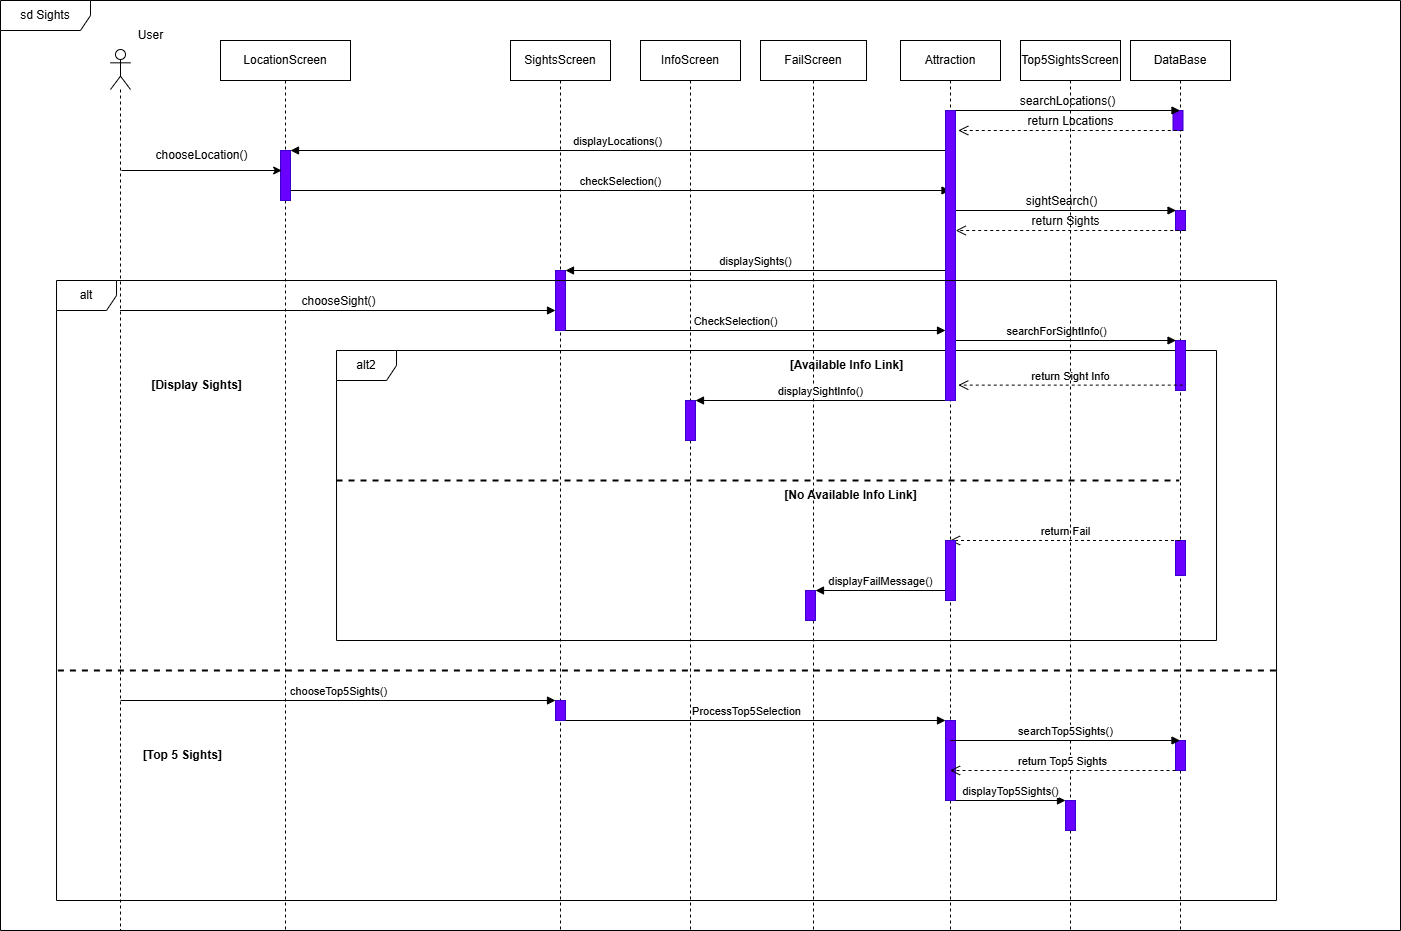

The diagram above was exported from draw.io. Its source (the exported page's mxGraphModel, read from the mxfile embedded in the PNG):
<mxGraphModel dx="1869" dy="527" grid="1" gridSize="10" guides="1" tooltips="1" connect="1" arrows="1" fold="1" page="1" pageScale="1" pageWidth="827" pageHeight="1169" math="0" shadow="0">
  <root>
    <mxCell id="0" />
    <mxCell id="1" parent="0" />
    <mxCell id="813Rqox1PeSqOzBQqlK4-1" value="" style="shape=umlLifeline;perimeter=lifelinePerimeter;whiteSpace=wrap;html=1;container=1;dropTarget=0;collapsible=0;recursiveResize=0;outlineConnect=0;portConstraint=eastwest;newEdgeStyle={&quot;curved&quot;:0,&quot;rounded&quot;:0};participant=umlActor;" parent="1" vertex="1">
      <mxGeometry x="-630" y="99" width="20" height="881" as="geometry" />
    </mxCell>
    <mxCell id="813Rqox1PeSqOzBQqlK4-2" value="SightsScreen" style="shape=umlLifeline;perimeter=lifelinePerimeter;whiteSpace=wrap;html=1;container=1;dropTarget=0;collapsible=0;recursiveResize=0;outlineConnect=0;portConstraint=eastwest;newEdgeStyle={&quot;curved&quot;:0,&quot;rounded&quot;:0};" parent="1" vertex="1">
      <mxGeometry x="-230" y="90" width="100" height="890" as="geometry" />
    </mxCell>
    <mxCell id="813Rqox1PeSqOzBQqlK4-3" value="" style="html=1;points=[[0,0,0,0,5],[0,1,0,0,-5],[1,0,0,0,5],[1,1,0,0,-5]];perimeter=orthogonalPerimeter;outlineConnect=0;targetShapes=umlLifeline;portConstraint=eastwest;newEdgeStyle={&quot;curved&quot;:0,&quot;rounded&quot;:0};fillColor=#6a00ff;fontColor=#ffffff;strokeColor=#3700CC;" parent="813Rqox1PeSqOzBQqlK4-2" vertex="1">
      <mxGeometry x="45" y="230" width="10" height="60" as="geometry" />
    </mxCell>
    <mxCell id="813Rqox1PeSqOzBQqlK4-4" value="LocationScreen" style="shape=umlLifeline;perimeter=lifelinePerimeter;whiteSpace=wrap;html=1;container=1;dropTarget=0;collapsible=0;recursiveResize=0;outlineConnect=0;portConstraint=eastwest;newEdgeStyle={&quot;curved&quot;:0,&quot;rounded&quot;:0};" parent="1" vertex="1">
      <mxGeometry x="-520" y="90" width="130" height="890" as="geometry" />
    </mxCell>
    <mxCell id="813Rqox1PeSqOzBQqlK4-5" value="" style="html=1;points=[[0,0,0,0,5],[0,1,0,0,-5],[1,0,0,0,5],[1,1,0,0,-5]];perimeter=orthogonalPerimeter;outlineConnect=0;targetShapes=umlLifeline;portConstraint=eastwest;newEdgeStyle={&quot;curved&quot;:0,&quot;rounded&quot;:0};fillColor=#6a00ff;fontColor=#ffffff;strokeColor=#3700CC;" parent="813Rqox1PeSqOzBQqlK4-4" vertex="1">
      <mxGeometry x="60" y="110" width="10" height="50" as="geometry" />
    </mxCell>
    <mxCell id="813Rqox1PeSqOzBQqlK4-6" value="FailScreen" style="shape=umlLifeline;perimeter=lifelinePerimeter;whiteSpace=wrap;html=1;container=1;dropTarget=0;collapsible=0;recursiveResize=0;outlineConnect=0;portConstraint=eastwest;newEdgeStyle={&quot;curved&quot;:0,&quot;rounded&quot;:0};" parent="1" vertex="1">
      <mxGeometry x="20" y="90" width="106.02" height="890" as="geometry" />
    </mxCell>
    <mxCell id="813Rqox1PeSqOzBQqlK4-7" value="chooseLocation()" style="text;html=1;align=center;verticalAlign=middle;resizable=0;points=[];autosize=1;strokeColor=none;fillColor=none;" parent="1" vertex="1">
      <mxGeometry x="-593.98" y="190" width="110" height="30" as="geometry" />
    </mxCell>
    <mxCell id="813Rqox1PeSqOzBQqlK4-8" value="alt2" style="shape=umlFrame;whiteSpace=wrap;html=1;pointerEvents=0;" parent="1" vertex="1">
      <mxGeometry x="-403.98" y="400" width="880" height="290" as="geometry" />
    </mxCell>
    <mxCell id="813Rqox1PeSqOzBQqlK4-9" value="User" style="text;html=1;align=center;verticalAlign=middle;resizable=0;points=[];autosize=1;strokeColor=none;fillColor=none;" parent="1" vertex="1">
      <mxGeometry x="-615" y="70" width="50" height="30" as="geometry" />
    </mxCell>
    <mxCell id="813Rqox1PeSqOzBQqlK4-10" value="DataBase" style="shape=umlLifeline;perimeter=lifelinePerimeter;whiteSpace=wrap;html=1;container=1;dropTarget=0;collapsible=0;recursiveResize=0;outlineConnect=0;portConstraint=eastwest;newEdgeStyle={&quot;curved&quot;:0,&quot;rounded&quot;:0};fillColor=#FFFFFF;" parent="1" vertex="1">
      <mxGeometry x="390" y="90" width="100" height="890" as="geometry" />
    </mxCell>
    <mxCell id="813Rqox1PeSqOzBQqlK4-11" value="" style="html=1;points=[[0,0,0,0,5],[0,1,0,0,-5],[1,0,0,0,5],[1,1,0,0,-5]];perimeter=orthogonalPerimeter;outlineConnect=0;targetShapes=umlLifeline;portConstraint=eastwest;newEdgeStyle={&quot;curved&quot;:0,&quot;rounded&quot;:0};fillColor=#6a00ff;fontColor=#ffffff;strokeColor=#3700CC;" parent="813Rqox1PeSqOzBQqlK4-10" vertex="1">
      <mxGeometry x="45" y="500" width="10" height="35" as="geometry" />
    </mxCell>
    <mxCell id="813Rqox1PeSqOzBQqlK4-12" value="" style="html=1;points=[[0,0,0,0,5],[0,1,0,0,-5],[1,0,0,0,5],[1,1,0,0,-5]];perimeter=orthogonalPerimeter;outlineConnect=0;targetShapes=umlLifeline;portConstraint=eastwest;newEdgeStyle={&quot;curved&quot;:0,&quot;rounded&quot;:0};fillColor=#6a00ff;fontColor=#ffffff;strokeColor=#3700CC;" parent="813Rqox1PeSqOzBQqlK4-10" vertex="1">
      <mxGeometry x="45" y="700" width="10" height="30" as="geometry" />
    </mxCell>
    <mxCell id="813Rqox1PeSqOzBQqlK4-13" value="" style="html=1;points=[[0,0,0,0,5],[0,1,0,0,-5],[1,0,0,0,5],[1,1,0,0,-5]];perimeter=orthogonalPerimeter;outlineConnect=0;targetShapes=umlLifeline;portConstraint=eastwest;newEdgeStyle={&quot;curved&quot;:0,&quot;rounded&quot;:0};fillColor=#6a00ff;fontColor=#ffffff;strokeColor=#3700CC;" parent="813Rqox1PeSqOzBQqlK4-10" vertex="1">
      <mxGeometry x="42.5" y="70" width="10" height="20" as="geometry" />
    </mxCell>
    <mxCell id="813Rqox1PeSqOzBQqlK4-14" value="" style="html=1;points=[[0,0,0,0,5],[0,1,0,0,-5],[1,0,0,0,5],[1,1,0,0,-5]];perimeter=orthogonalPerimeter;outlineConnect=0;targetShapes=umlLifeline;portConstraint=eastwest;newEdgeStyle={&quot;curved&quot;:0,&quot;rounded&quot;:0};fillColor=#6a00ff;fontColor=#ffffff;strokeColor=#3700CC;" parent="813Rqox1PeSqOzBQqlK4-10" vertex="1">
      <mxGeometry x="45" y="170" width="10" height="20" as="geometry" />
    </mxCell>
    <mxCell id="813Rqox1PeSqOzBQqlK4-15" value="" style="html=1;points=[[0,0,0,0,5],[0,1,0,0,-5],[1,0,0,0,5],[1,1,0,0,-5]];perimeter=orthogonalPerimeter;outlineConnect=0;targetShapes=umlLifeline;portConstraint=eastwest;newEdgeStyle={&quot;curved&quot;:0,&quot;rounded&quot;:0};fillColor=#6a00ff;fontColor=#ffffff;strokeColor=#3700CC;" parent="813Rqox1PeSqOzBQqlK4-10" vertex="1">
      <mxGeometry x="45" y="300" width="10" height="50" as="geometry" />
    </mxCell>
    <mxCell id="813Rqox1PeSqOzBQqlK4-20" value="searchLocations()" style="html=1;verticalAlign=bottom;endArrow=block;curved=0;rounded=0;fontSize=12;" parent="1" target="813Rqox1PeSqOzBQqlK4-10" edge="1">
      <mxGeometry width="80" relative="1" as="geometry">
        <mxPoint x="215" y="160" as="sourcePoint" />
        <mxPoint x="390" y="160" as="targetPoint" />
      </mxGeometry>
    </mxCell>
    <mxCell id="813Rqox1PeSqOzBQqlK4-21" value="return Locations" style="html=1;verticalAlign=bottom;endArrow=open;dashed=1;endSize=8;curved=0;rounded=0;fontSize=12;" parent="1" edge="1">
      <mxGeometry relative="1" as="geometry">
        <mxPoint x="442.25" y="180" as="sourcePoint" />
        <mxPoint x="217.75" y="180" as="targetPoint" />
      </mxGeometry>
    </mxCell>
    <mxCell id="813Rqox1PeSqOzBQqlK4-22" value="sightSearch()" style="html=1;verticalAlign=bottom;endArrow=block;curved=0;rounded=0;fontSize=12;" parent="1" edge="1">
      <mxGeometry width="80" relative="1" as="geometry">
        <mxPoint x="206.01999999999998" y="260" as="sourcePoint" />
        <mxPoint x="435.52" y="260" as="targetPoint" />
      </mxGeometry>
    </mxCell>
    <mxCell id="813Rqox1PeSqOzBQqlK4-23" value="return Sights" style="html=1;verticalAlign=bottom;endArrow=open;dashed=1;endSize=8;curved=0;rounded=0;fontSize=12;" parent="1" edge="1">
      <mxGeometry x="0.0417" relative="1" as="geometry">
        <mxPoint x="444.75" y="280" as="sourcePoint" />
        <mxPoint x="215.25" y="280" as="targetPoint" />
        <Array as="points">
          <mxPoint x="235.75" y="280" />
        </Array>
        <mxPoint as="offset" />
      </mxGeometry>
    </mxCell>
    <mxCell id="813Rqox1PeSqOzBQqlK4-24" value="displaySights()" style="html=1;verticalAlign=bottom;endArrow=block;curved=0;rounded=0;" parent="1" source="813Rqox1PeSqOzBQqlK4-47" target="813Rqox1PeSqOzBQqlK4-3" edge="1">
      <mxGeometry width="80" relative="1" as="geometry">
        <mxPoint x="-298.52" y="320" as="sourcePoint" />
        <mxPoint x="-170" y="320" as="targetPoint" />
      </mxGeometry>
    </mxCell>
    <mxCell id="813Rqox1PeSqOzBQqlK4-25" value="" style="endArrow=classic;html=1;rounded=0;" parent="1" edge="1">
      <mxGeometry width="50" height="50" relative="1" as="geometry">
        <mxPoint x="-619.1300000000001" y="220" as="sourcePoint" />
        <mxPoint x="-458.83" y="220" as="targetPoint" />
      </mxGeometry>
    </mxCell>
    <mxCell id="813Rqox1PeSqOzBQqlK4-26" value="displayLocations()" style="html=1;verticalAlign=bottom;endArrow=block;curved=0;rounded=0;fontSize=11;entryX=1;entryY=0.025;entryDx=0;entryDy=0;entryPerimeter=0;" parent="1" source="813Rqox1PeSqOzBQqlK4-47" edge="1">
      <mxGeometry width="80" relative="1" as="geometry">
        <mxPoint x="-309.5" y="200" as="sourcePoint" />
        <mxPoint x="-450" y="200" as="targetPoint" />
      </mxGeometry>
    </mxCell>
    <mxCell id="813Rqox1PeSqOzBQqlK4-27" value="checkSelection()" style="html=1;verticalAlign=bottom;endArrow=block;curved=0;rounded=0;" parent="1" edge="1">
      <mxGeometry width="80" relative="1" as="geometry">
        <mxPoint x="-450" y="240" as="sourcePoint" />
        <mxPoint x="209.5" y="240" as="targetPoint" />
      </mxGeometry>
    </mxCell>
    <mxCell id="813Rqox1PeSqOzBQqlK4-28" value="InfoScreen" style="shape=umlLifeline;perimeter=lifelinePerimeter;whiteSpace=wrap;html=1;container=1;dropTarget=0;collapsible=0;recursiveResize=0;outlineConnect=0;portConstraint=eastwest;newEdgeStyle={&quot;curved&quot;:0,&quot;rounded&quot;:0};" parent="1" vertex="1">
      <mxGeometry x="-100" y="90" width="100" height="890" as="geometry" />
    </mxCell>
    <mxCell id="813Rqox1PeSqOzBQqlK4-29" value="" style="html=1;points=[[0,0,0,0,5],[0,1,0,0,-5],[1,0,0,0,5],[1,1,0,0,-5]];perimeter=orthogonalPerimeter;outlineConnect=0;targetShapes=umlLifeline;portConstraint=eastwest;newEdgeStyle={&quot;curved&quot;:0,&quot;rounded&quot;:0};fillColor=#6a00ff;fontColor=#ffffff;strokeColor=#3700CC;" parent="813Rqox1PeSqOzBQqlK4-28" vertex="1">
      <mxGeometry x="45" y="360" width="10" height="40" as="geometry" />
    </mxCell>
    <mxCell id="813Rqox1PeSqOzBQqlK4-30" value="chooseSight()" style="html=1;verticalAlign=bottom;endArrow=block;curved=0;rounded=0;fontSize=12;" parent="1" edge="1">
      <mxGeometry width="80" relative="1" as="geometry">
        <mxPoint x="-620.5" y="360" as="sourcePoint" />
        <mxPoint x="-185" y="360" as="targetPoint" />
      </mxGeometry>
    </mxCell>
    <mxCell id="813Rqox1PeSqOzBQqlK4-31" value="CheckSelection()" style="html=1;verticalAlign=bottom;endArrow=block;curved=0;rounded=0;" parent="1" target="813Rqox1PeSqOzBQqlK4-47" edge="1">
      <mxGeometry width="80" relative="1" as="geometry">
        <mxPoint x="-165" y="380" as="sourcePoint" />
        <mxPoint x="214.5" y="380" as="targetPoint" />
        <Array as="points">
          <mxPoint x="-175" y="380" />
          <mxPoint x="-150" y="380" />
          <mxPoint x="-165" y="380" />
        </Array>
      </mxGeometry>
    </mxCell>
    <mxCell id="813Rqox1PeSqOzBQqlK4-32" value="searchForSightInfo()" style="html=1;verticalAlign=bottom;endArrow=block;curved=0;rounded=0;" parent="1" edge="1">
      <mxGeometry x="-0.0393" width="80" relative="1" as="geometry">
        <mxPoint x="206.01999999999998" y="390" as="sourcePoint" />
        <mxPoint x="435.52" y="390" as="targetPoint" />
        <mxPoint as="offset" />
      </mxGeometry>
    </mxCell>
    <mxCell id="813Rqox1PeSqOzBQqlK4-33" value="return Sight Info" style="html=1;verticalAlign=bottom;endArrow=open;dashed=1;endSize=8;curved=0;rounded=0;" parent="1" edge="1">
      <mxGeometry relative="1" as="geometry">
        <mxPoint x="442.25" y="434.6199999999999" as="sourcePoint" />
        <mxPoint x="217.75" y="434.62" as="targetPoint" />
      </mxGeometry>
    </mxCell>
    <mxCell id="813Rqox1PeSqOzBQqlK4-34" value="&lt;b&gt;[No Available Info Link]&lt;/b&gt;" style="text;html=1;align=center;verticalAlign=middle;whiteSpace=wrap;rounded=0;" parent="1" vertex="1">
      <mxGeometry x="36.01999999999998" y="530" width="148.98" height="30" as="geometry" />
    </mxCell>
    <mxCell id="813Rqox1PeSqOzBQqlK4-35" value="displaySightInfo()" style="html=1;verticalAlign=bottom;endArrow=block;curved=0;rounded=0;" parent="1" source="813Rqox1PeSqOzBQqlK4-47" target="813Rqox1PeSqOzBQqlK4-29" edge="1">
      <mxGeometry width="80" relative="1" as="geometry">
        <mxPoint x="-304.75" y="480" as="sourcePoint" />
        <mxPoint x="-50" y="455" as="targetPoint" />
      </mxGeometry>
    </mxCell>
    <mxCell id="813Rqox1PeSqOzBQqlK4-36" value="return Fail" style="html=1;verticalAlign=bottom;endArrow=open;dashed=1;endSize=8;curved=0;rounded=0;" parent="1" source="813Rqox1PeSqOzBQqlK4-10" edge="1">
      <mxGeometry relative="1" as="geometry">
        <mxPoint x="329.5" y="590" as="sourcePoint" />
        <mxPoint x="209.5" y="590" as="targetPoint" />
      </mxGeometry>
    </mxCell>
    <mxCell id="813Rqox1PeSqOzBQqlK4-37" value="" style="html=1;points=[[0,0,0,0,5],[0,1,0,0,-5],[1,0,0,0,5],[1,1,0,0,-5]];perimeter=orthogonalPerimeter;outlineConnect=0;targetShapes=umlLifeline;portConstraint=eastwest;newEdgeStyle={&quot;curved&quot;:0,&quot;rounded&quot;:0};fillColor=#6a00ff;fontColor=#ffffff;strokeColor=#3700CC;" parent="1" vertex="1">
      <mxGeometry x="65" y="640" width="10" height="30" as="geometry" />
    </mxCell>
    <mxCell id="813Rqox1PeSqOzBQqlK4-38" value="displayFailMessage()" style="html=1;verticalAlign=bottom;endArrow=block;curved=0;rounded=0;" parent="1" source="813Rqox1PeSqOzBQqlK4-48" target="813Rqox1PeSqOzBQqlK4-37" edge="1">
      <mxGeometry width="80" relative="1" as="geometry">
        <mxPoint x="-300" y="640" as="sourcePoint" />
        <mxPoint x="-220" y="640" as="targetPoint" />
      </mxGeometry>
    </mxCell>
    <mxCell id="813Rqox1PeSqOzBQqlK4-39" value="chooseTop5Sights()" style="html=1;verticalAlign=bottom;endArrow=block;curved=0;rounded=0;" parent="1" target="813Rqox1PeSqOzBQqlK4-40" edge="1">
      <mxGeometry width="80" relative="1" as="geometry">
        <mxPoint x="-620" y="750" as="sourcePoint" />
        <mxPoint x="-460" y="750" as="targetPoint" />
      </mxGeometry>
    </mxCell>
    <mxCell id="813Rqox1PeSqOzBQqlK4-40" value="" style="html=1;points=[[0,0,0,0,5],[0,1,0,0,-5],[1,0,0,0,5],[1,1,0,0,-5]];perimeter=orthogonalPerimeter;outlineConnect=0;targetShapes=umlLifeline;portConstraint=eastwest;newEdgeStyle={&quot;curved&quot;:0,&quot;rounded&quot;:0};fillColor=#6a00ff;fontColor=#ffffff;strokeColor=#3700CC;" parent="1" vertex="1">
      <mxGeometry x="-185" y="750" width="10" height="20" as="geometry" />
    </mxCell>
    <mxCell id="813Rqox1PeSqOzBQqlK4-41" value="ProcessTop5Selection" style="html=1;verticalAlign=bottom;endArrow=block;curved=0;rounded=0;" parent="1" edge="1">
      <mxGeometry x="-0.0476" width="80" relative="1" as="geometry">
        <mxPoint x="-175" y="770" as="sourcePoint" />
        <mxPoint x="205" y="770" as="targetPoint" />
        <mxPoint as="offset" />
      </mxGeometry>
    </mxCell>
    <mxCell id="813Rqox1PeSqOzBQqlK4-43" value="Top5SightsScreen" style="shape=umlLifeline;perimeter=lifelinePerimeter;whiteSpace=wrap;html=1;container=1;dropTarget=0;collapsible=0;recursiveResize=0;outlineConnect=0;portConstraint=eastwest;newEdgeStyle={&quot;curved&quot;:0,&quot;rounded&quot;:0};size=40;" parent="1" vertex="1">
      <mxGeometry x="280" y="90" width="100" height="890" as="geometry" />
    </mxCell>
    <mxCell id="813Rqox1PeSqOzBQqlK4-44" value="" style="html=1;points=[[0,0,0,0,5],[0,1,0,0,-5],[1,0,0,0,5],[1,1,0,0,-5]];perimeter=orthogonalPerimeter;outlineConnect=0;targetShapes=umlLifeline;portConstraint=eastwest;newEdgeStyle={&quot;curved&quot;:0,&quot;rounded&quot;:0};fillColor=#6a00ff;fontColor=#ffffff;strokeColor=#3700CC;" parent="813Rqox1PeSqOzBQqlK4-43" vertex="1">
      <mxGeometry x="45" y="760" width="10" height="30" as="geometry" />
    </mxCell>
    <mxCell id="813Rqox1PeSqOzBQqlK4-45" value="&lt;b&gt;[Top 5 Sights]&amp;nbsp;&lt;/b&gt;" style="text;html=1;align=center;verticalAlign=middle;whiteSpace=wrap;rounded=0;" parent="1" vertex="1">
      <mxGeometry x="-603.98" y="790" width="96.02" height="30" as="geometry" />
    </mxCell>
    <mxCell id="813Rqox1PeSqOzBQqlK4-46" value="Attraction" style="shape=umlLifeline;perimeter=lifelinePerimeter;whiteSpace=wrap;html=1;container=1;dropTarget=0;collapsible=0;recursiveResize=0;outlineConnect=0;portConstraint=eastwest;newEdgeStyle={&quot;curved&quot;:0,&quot;rounded&quot;:0};" parent="1" vertex="1">
      <mxGeometry x="160" y="90" width="100" height="890" as="geometry" />
    </mxCell>
    <mxCell id="813Rqox1PeSqOzBQqlK4-47" value="" style="html=1;points=[[0,0,0,0,5],[0,1,0,0,-5],[1,0,0,0,5],[1,1,0,0,-5]];perimeter=orthogonalPerimeter;outlineConnect=0;targetShapes=umlLifeline;portConstraint=eastwest;newEdgeStyle={&quot;curved&quot;:0,&quot;rounded&quot;:0};fillColor=#6a00ff;fontColor=#ffffff;strokeColor=#3700CC;" parent="813Rqox1PeSqOzBQqlK4-46" vertex="1">
      <mxGeometry x="45" y="70" width="10" height="290" as="geometry" />
    </mxCell>
    <mxCell id="813Rqox1PeSqOzBQqlK4-48" value="" style="html=1;points=[[0,0,0,0,5],[0,1,0,0,-5],[1,0,0,0,5],[1,1,0,0,-5]];perimeter=orthogonalPerimeter;outlineConnect=0;targetShapes=umlLifeline;portConstraint=eastwest;newEdgeStyle={&quot;curved&quot;:0,&quot;rounded&quot;:0};fillColor=#6a00ff;fontColor=#ffffff;strokeColor=#3700CC;" parent="813Rqox1PeSqOzBQqlK4-46" vertex="1">
      <mxGeometry x="45" y="500" width="10" height="60" as="geometry" />
    </mxCell>
    <mxCell id="813Rqox1PeSqOzBQqlK4-49" value="" style="html=1;points=[[0,0,0,0,5],[0,1,0,0,-5],[1,0,0,0,5],[1,1,0,0,-5]];perimeter=orthogonalPerimeter;outlineConnect=0;targetShapes=umlLifeline;portConstraint=eastwest;newEdgeStyle={&quot;curved&quot;:0,&quot;rounded&quot;:0};fillColor=#6a00ff;fontColor=#ffffff;strokeColor=#3700CC;" parent="813Rqox1PeSqOzBQqlK4-46" vertex="1">
      <mxGeometry x="45" y="680" width="10" height="80" as="geometry" />
    </mxCell>
    <mxCell id="813Rqox1PeSqOzBQqlK4-54" value="searchTop5Sights()" style="html=1;verticalAlign=bottom;endArrow=block;curved=0;rounded=0;" parent="1" edge="1">
      <mxGeometry width="80" relative="1" as="geometry">
        <mxPoint x="210" y="790" as="sourcePoint" />
        <mxPoint x="439.5" y="790" as="targetPoint" />
      </mxGeometry>
    </mxCell>
    <mxCell id="813Rqox1PeSqOzBQqlK4-55" value="return Top5 Sights" style="html=1;verticalAlign=bottom;endArrow=open;dashed=1;endSize=8;curved=0;rounded=0;" parent="1" edge="1">
      <mxGeometry relative="1" as="geometry">
        <mxPoint x="435" y="820" as="sourcePoint" />
        <mxPoint x="209.5" y="820" as="targetPoint" />
      </mxGeometry>
    </mxCell>
    <mxCell id="813Rqox1PeSqOzBQqlK4-57" value="displayTop5Sights()" style="html=1;verticalAlign=bottom;endArrow=block;curved=0;rounded=0;" parent="1" source="813Rqox1PeSqOzBQqlK4-49" target="813Rqox1PeSqOzBQqlK4-44" edge="1">
      <mxGeometry width="80" relative="1" as="geometry">
        <mxPoint x="-301.48" y="880" as="sourcePoint" />
        <mxPoint x="328.02" y="880" as="targetPoint" />
      </mxGeometry>
    </mxCell>
    <mxCell id="813Rqox1PeSqOzBQqlK4-58" value="" style="endArrow=none;dashed=1;html=1;rounded=0;elbow=vertical;exitX=0.001;exitY=0.471;exitDx=0;exitDy=0;exitPerimeter=0;strokeWidth=2;" parent="1" edge="1">
      <mxGeometry width="50" height="50" relative="1" as="geometry">
        <mxPoint x="-403.98000000000013" y="529.9999999999999" as="sourcePoint" />
        <mxPoint x="438.6199999999999" y="529.9999999999999" as="targetPoint" />
      </mxGeometry>
    </mxCell>
    <mxCell id="813Rqox1PeSqOzBQqlK4-59" value="&lt;b&gt;[Available Info Link]&lt;/b&gt;" style="text;html=1;align=center;verticalAlign=middle;resizable=0;points=[];autosize=1;strokeColor=none;fillColor=none;" parent="1" vertex="1">
      <mxGeometry x="36.01999999999998" y="400" width="140" height="30" as="geometry" />
    </mxCell>
    <mxCell id="813Rqox1PeSqOzBQqlK4-60" value="alt" style="shape=umlFrame;whiteSpace=wrap;html=1;pointerEvents=0;" parent="1" vertex="1">
      <mxGeometry x="-683.98" y="330" width="1220" height="620" as="geometry" />
    </mxCell>
    <mxCell id="813Rqox1PeSqOzBQqlK4-61" value="" style="endArrow=none;dashed=1;html=1;rounded=0;elbow=vertical;exitX=0.001;exitY=0.471;exitDx=0;exitDy=0;exitPerimeter=0;strokeWidth=2;" parent="1" edge="1">
      <mxGeometry width="50" height="50" relative="1" as="geometry">
        <mxPoint x="-682.6000000000001" y="719.9999999999999" as="sourcePoint" />
        <mxPoint x="540" y="720" as="targetPoint" />
      </mxGeometry>
    </mxCell>
    <mxCell id="813Rqox1PeSqOzBQqlK4-62" value="&lt;b&gt;[Display Sights]&lt;/b&gt;" style="text;html=1;align=center;verticalAlign=middle;resizable=0;points=[];autosize=1;strokeColor=none;fillColor=none;" parent="1" vertex="1">
      <mxGeometry x="-593.98" y="420" width="100" height="30" as="geometry" />
    </mxCell>
    <mxCell id="7mWhLUskSibMSv9ER-CY-1" value="sd Sights" style="shape=umlFrame;whiteSpace=wrap;html=1;pointerEvents=0;width=90;height=30;" parent="1" vertex="1">
      <mxGeometry x="-740" y="50" width="1400" height="930" as="geometry" />
    </mxCell>
  </root>
</mxGraphModel>